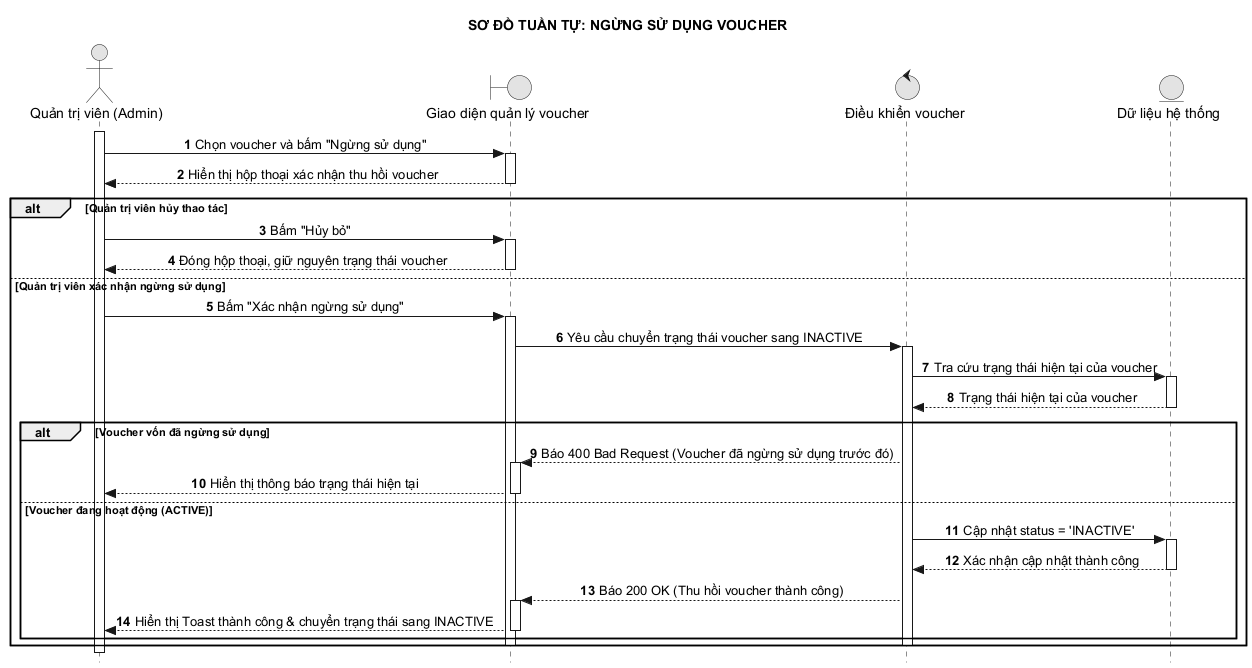

The diagram above was rendered by PlantUML. Its source (embedded in the PNG):
@startuml 33_ngung_su_dung_voucher
hide footbox
autonumber
skinparam style strictuml
skinparam monochrome true
skinparam defaultTextAlignment center
skinparam shadowing false
title SƠ ĐỒ TUẦN TỰ: NGỪNG SỬ DỤNG VOUCHER

actor "Quản trị viên (Admin)" as A
boundary "Giao diện quản lý voucher" as UI
control "Điều khiển voucher" as C
entity "Dữ liệu hệ thống" as DB

activate A
A -> UI: Chọn voucher và bấm "Ngừng sử dụng"
activate UI
UI --> A: Hiển thị hộp thoại xác nhận thu hồi voucher
deactivate UI

alt Quản trị viên hủy thao tác
    A -> UI: Bấm "Hủy bỏ"
    activate UI
    UI --> A: Đóng hộp thoại, giữ nguyên trạng thái voucher
    deactivate UI
else Quản trị viên xác nhận ngừng sử dụng
    A -> UI: Bấm "Xác nhận ngừng sử dụng"
    activate UI
    UI -> C: Yêu cầu chuyển trạng thái voucher sang INACTIVE
    activate C
    C -> DB: Tra cứu trạng thái hiện tại của voucher
    activate DB
    DB --> C: Trạng thái hiện tại của voucher
    deactivate DB
    
    alt Voucher vốn đã ngừng sử dụng
        C --> UI: Báo 400 Bad Request (Voucher đã ngừng sử dụng trước đó)
        activate UI
        UI --> A: Hiển thị thông báo trạng thái hiện tại
        deactivate UI
    else Voucher đang hoạt động (ACTIVE)
        C -> DB: Cập nhật status = 'INACTIVE'
        activate DB
        DB --> C: Xác nhận cập nhật thành công
        deactivate DB
        C --> UI: Báo 200 OK (Thu hồi voucher thành công)
        activate UI
        UI --> A: Hiển thị Toast thành công & chuyển trạng thái sang INACTIVE
        deactivate UI
    end
    deactivate C
    deactivate UI
end
deactivate A
@enduml